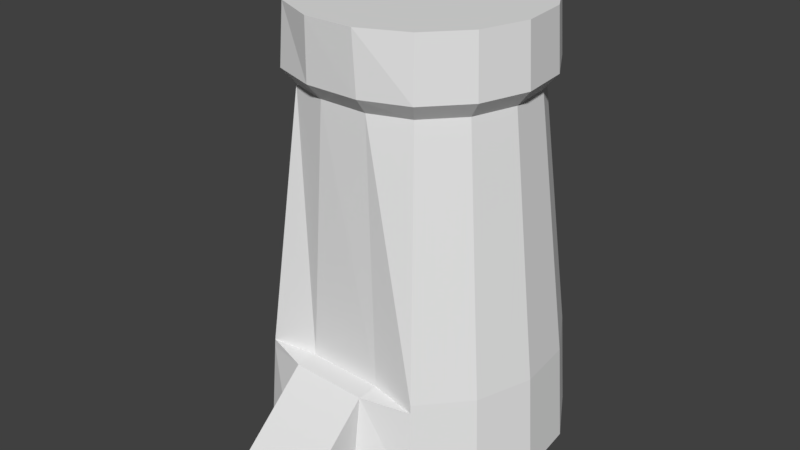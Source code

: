 # Source: Tower_Base_collider.blend  (saved by Blender 2.78.0; exported with 4.5.12 LTS)
import bpy
from mathutils import Matrix  # noqa: F401  (used for matrix-valued properties, if any)

bpy.ops.wm.read_factory_settings(use_empty=True)
scene = bpy.context.scene
scene.name = 'Scene'

# ---- collections
col_collection_2 = bpy.data.collections.new('Collection 2'); scene.collection.children.link(col_collection_2)

# ---- world
world_world = bpy.data.worlds.new('World'); scene.world = world_world
world_world.color = (0.05088, 0.05088, 0.05088)
world_world.use_sun_shadow = False
world_world.sun_shadow_jitter_overblur = 0.0
world_world.cycles.sampling_method = 'MANUAL'

# ---- meshes
me_tower_base_collider = bpy.data.meshes.new('Tower Base_collider')
me_tower_base_collider.from_pydata([(9.149e-09, 0.8576, 0.0), (8.585e-09, 0.6833, 2.578), (0.3663, 0.7797, 0.0), (0.2955, 0.6205, 2.578), (0.6693, 0.5596, 0.0), (0.5398, 0.443, 2.578), (0.8566, 0.2352, 0.0), (0.6909, 0.1814, 2.578), (0.8957, -0.1372, 0.0), (0.7224, -0.119, 2.578), (0.78, -0.4934, 0.0), (0.6291, -0.4063, 2.578), (0.5294, -0.7717, 0.0), (0.427, -0.6308, 2.578), (0.2442, -0.924, 0.0), (0.151, -0.7536, 2.578), (-0.2445, -0.9067, 0.0), (-0.151, -0.7536, 2.578), (-0.5294, -0.7717, 0.0), (-0.427, -0.6308, 2.578), (-0.78, -0.4934, 0.0), (-0.6291, -0.4063, 2.578), (-0.8957, -0.1372, 0.0), (-0.7224, -0.119, 2.578), (-0.8566, 0.2352, 0.0), (-0.6909, 0.1814, 2.578), (-0.6693, 0.5596, 0.0), (-0.5398, 0.443, 2.578), (-0.3663, 0.7797, 0.0), (-0.2955, 0.6205, 2.578), (8.987e-09, 0.82, 0.5381), (0.351, 0.7454, 0.5381), (0.6414, 0.5344, 0.5381), (0.8208, 0.2236, 0.5381), (0.8584, -0.1333, 0.5381), (0.7474, -0.4746, 0.5381), (0.5073, -0.7413, 0.5381), (0.2364, -0.8399, 0.5713), (-0.2367, -0.8226, 0.5713), (-0.5073, -0.7413, 0.5381), (-0.7474, -0.4746, 0.5381), (-0.8584, -0.1333, 0.5381), (-0.8208, 0.2236, 0.5381), (-0.6414, 0.5344, 0.5381), (-0.351, 0.7454, 0.5381), (0.2364, -1.286, 0.1806), (0.2442, -1.294, 0.01), (-0.2451, -1.277, 0.01), (-0.2373, -1.268, 0.1806), (8.972e-09, 0.8166, 0.5859), (0.3497, 0.7423, 0.5859), (0.6389, 0.5322, 0.5859), (0.8176, 0.2226, 0.5859), (0.855, -0.1329, 0.5859), (0.7445, -0.4729, 0.5859), (0.5053, -0.7386, 0.5859), (0.2344, -0.7047, 0.5712), (-0.232, -0.6877, 0.5712), (-0.5053, -0.7386, 0.5859), (-0.7445, -0.4729, 0.5859), (-0.855, -0.1329, 0.5859), (-0.8176, 0.2226, 0.5859), (-0.6389, 0.5322, 0.5859), (-0.3497, 0.7423, 0.5859), (8.654e-09, 0.7071, 2.223), (0.3051, 0.6422, 2.223), (0.5575, 0.4589, 2.223), (0.7134, 0.1887, 2.223), (0.746, -0.1215, 2.223), (0.6496, -0.4181, 2.223), (0.4409, -0.65, 2.223), (0.1659, -0.7449, 2.221), (-0.1654, -0.7419, 2.221), (-0.4409, -0.65, 2.223), (-0.6496, -0.4181, 2.223), (-0.746, -0.1215, 2.223), (-0.7134, 0.1887, 2.223), (-0.5575, 0.4589, 2.223), (-0.3051, 0.6422, 2.223), (0.273, 0.5707, 2.128), (0.4988, 0.4066, 2.128), (0.6383, 0.1649, 2.128), (0.6675, -0.1126, 2.128), (0.5812, -0.378, 2.128), (0.3945, -0.5854, 2.128), (0.1506, -0.6634, 2.125), (-0.1501, -0.6601, 2.125), (-0.3945, -0.5854, 2.128), (-0.5812, -0.378, 2.128), (-0.6675, -0.1126, 2.128), (-0.6383, 0.1649, 2.128), (-0.4988, 0.4066, 2.128), (-0.273, 0.5707, 2.128), (3.944e-06, 0.6287, 2.128)], [], [(64, 1, 3, 65), (65, 3, 5, 66), (66, 5, 7, 67), (67, 7, 9, 68), (68, 9, 11, 69), (69, 11, 13, 70), (70, 13, 15, 71), (71, 15, 17, 72), (72, 17, 19, 73), (73, 19, 21, 74), (74, 21, 23, 75), (75, 23, 25, 76), (76, 25, 27, 77), (3, 1, 29, 27, 25, 23, 21, 19, 17, 15, 13, 11, 9, 7, 5), (77, 27, 29, 78), (78, 29, 1, 64), (0, 2, 4, 6, 8, 10, 12, 14, 16, 18, 20, 22, 24, 26, 28), (28, 44, 30, 0), (26, 43, 44, 28), (24, 42, 43, 26), (22, 41, 42, 24), (20, 40, 41, 22), (18, 39, 40, 20), (16, 38, 39, 18), (37, 38, 48, 45), (12, 36, 37, 14), (10, 35, 36, 12), (8, 34, 35, 10), (6, 33, 34, 8), (4, 32, 33, 6), (2, 31, 32, 4), (0, 30, 31, 2), (46, 45, 48, 47), (14, 37, 45, 46), (38, 16, 47, 48), (16, 14, 46, 47), (44, 63, 49, 30), (43, 62, 63, 44), (42, 61, 62, 43), (41, 60, 61, 42), (40, 59, 60, 41), (39, 58, 59, 40), (38, 57, 58, 39), (37, 56, 57, 38), (36, 55, 56, 37), (35, 54, 55, 36), (34, 53, 54, 35), (33, 52, 53, 34), (32, 51, 52, 33), (31, 50, 51, 32), (30, 49, 50, 31), (92, 78, 64, 93), (91, 77, 78, 92), (90, 76, 77, 91), (89, 75, 76, 90), (88, 74, 75, 89), (87, 73, 74, 88), (86, 72, 73, 87), (85, 71, 72, 86), (84, 70, 71, 85), (83, 69, 70, 84), (82, 68, 69, 83), (81, 67, 68, 82), (80, 66, 67, 81), (79, 65, 66, 80), (93, 64, 65, 79), (49, 93, 79, 50), (50, 79, 80, 51), (51, 80, 81, 52), (52, 81, 82, 53), (53, 82, 83, 54), (54, 83, 84, 55), (55, 84, 85, 56), (56, 85, 86, 57), (57, 86, 87, 58), (58, 87, 88, 59), (59, 88, 89, 60), (60, 89, 90, 61), (61, 90, 91, 62), (62, 91, 92, 63), (63, 92, 93, 49)])
me_tower_base_collider.use_remesh_preserve_volume = False
me_tower_base_collider.use_remesh_preserve_attributes = False
me_tower_base_collider.use_mirror_vertex_groups = False
me_tower_base_collider.update()

# ---- objects
ob_empty = bpy.data.objects.new('Empty', None)
ob_tower_base_collider = bpy.data.objects.new('Tower Base_collider', me_tower_base_collider)

# ---- transforms, parenting, visibility, modifiers, constraints
ob_empty.location = (0.0, 0.0, 0.0)
ob_empty.empty_image_offset = (0.0, 0.0)
ob_empty.lineart.crease_threshold = 0.0
ob_tower_base_collider.location = (0.0, 0.0, 0.0)
ob_tower_base_collider.lineart.crease_threshold = 0.0

# ---- collection membership
col_collection_2.objects.link(ob_empty)
col_collection_2.objects.link(ob_tower_base_collider)

# ---- scene / render settings (as saved in the file)
scene.frame_start = 1; scene.frame_end = 250; scene.frame_set(1)
scene.render.engine = 'BLENDER_EEVEE_NEXT'
scene.render.resolution_percentage = 50
scene.render.dither_intensity = 0.0
scene.cycles.use_denoising = False
scene.cycles.samples = 128
scene.cycles.sampling_pattern = 'TABULATED_SOBOL'
scene.cycles.light_sampling_threshold = 0.0
scene.cycles.use_adaptive_sampling = False
scene.cycles.use_light_tree = False
scene.cycles.blur_glossy = 0.0
scene.cycles.sample_clamp_indirect = 0.0
scene.view_settings.view_transform = 'Standard'
bpy.context.view_layer.update()

# ---- added for rendering (the .blend has no active camera and no usable light): camera, sun
cam_auto = bpy.data.cameras.new('AutoCamera')
cam_auto.lens = 50.0
cam_auto.sensor_width = 36.0
cam_auto.clip_end = 1000.0
ob_auto_camera = bpy.data.objects.new('AutoCamera', cam_auto)
scene.collection.objects.link(ob_auto_camera)
ob_auto_camera.location = (3.521, -4.44337, 4.10564)
ob_auto_camera.rotation_euler = (1.09748, -7.21219e-08, 0.694738)
scene.camera = ob_auto_camera
light_auto_sun = bpy.data.lights.new('AutoSun', 'SUN')
light_auto_sun.energy = 3.0
light_auto_sun.angle = 0.0523599
ob_auto_sun = bpy.data.objects.new('AutoSun', light_auto_sun)
scene.collection.objects.link(ob_auto_sun)
ob_auto_sun.rotation_euler = (0.872665, 0.174533, 0.523599)
bpy.context.view_layer.update()
